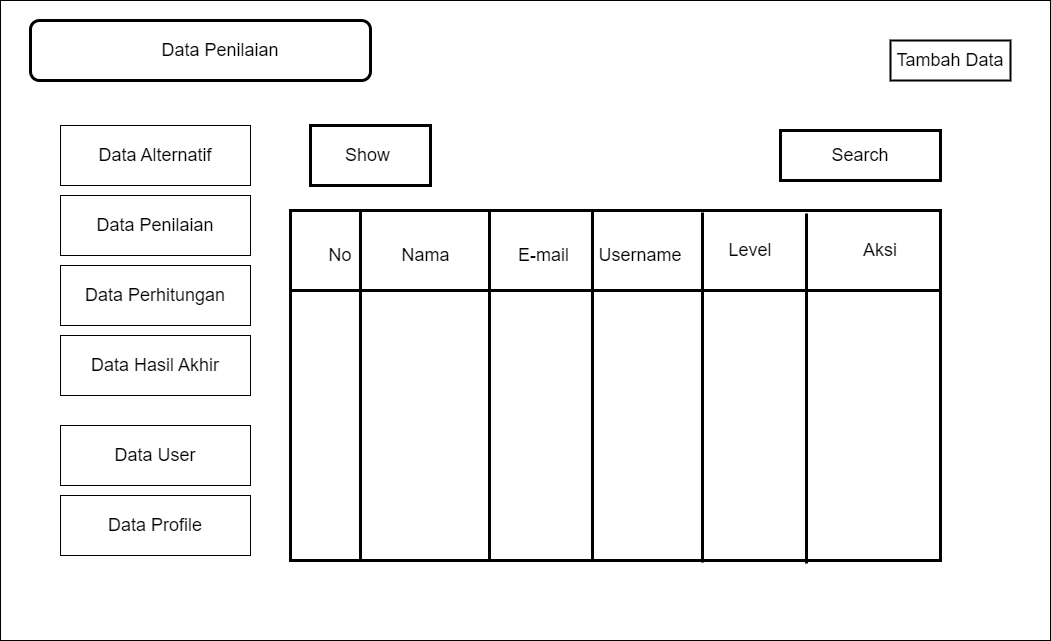

The diagram above was exported from draw.io. Its source (the exported page's mxGraphModel, read from the mxfile embedded in the PNG):
<mxGraphModel dx="1422" dy="729" grid="1" gridSize="10" guides="1" tooltips="1" connect="1" arrows="1" fold="1" page="1" pageScale="1" pageWidth="1169" pageHeight="827" math="0" shadow="0">
  <root>
    <mxCell id="0" />
    <mxCell id="1" parent="0" />
    <mxCell id="H4QYxh3DpMXnU9pAFdzL-1" value="" style="rounded=0;whiteSpace=wrap;html=1;" vertex="1" parent="1">
      <mxGeometry x="30" y="60" width="1050" height="640" as="geometry" />
    </mxCell>
    <mxCell id="H4QYxh3DpMXnU9pAFdzL-2" value="&lt;font style=&quot;font-size: 18px;&quot;&gt;Tambah Data&lt;/font&gt;" style="rounded=0;whiteSpace=wrap;html=1;strokeWidth=2;" vertex="1" parent="1">
      <mxGeometry x="920" y="100" width="120" height="40" as="geometry" />
    </mxCell>
    <mxCell id="H4QYxh3DpMXnU9pAFdzL-3" value="" style="shape=internalStorage;whiteSpace=wrap;html=1;backgroundOutline=1;fontSize=18;dx=70;dy=80;strokeWidth=3;" vertex="1" parent="1">
      <mxGeometry x="320" y="270" width="650" height="350" as="geometry" />
    </mxCell>
    <mxCell id="H4QYxh3DpMXnU9pAFdzL-4" value="No" style="text;html=1;strokeColor=none;fillColor=none;align=center;verticalAlign=middle;whiteSpace=wrap;rounded=0;fontSize=18;" vertex="1" parent="1">
      <mxGeometry x="340" y="300" width="60" height="30" as="geometry" />
    </mxCell>
    <mxCell id="H4QYxh3DpMXnU9pAFdzL-5" value="" style="endArrow=none;html=1;rounded=0;fontSize=18;entryX=0.5;entryY=0;entryDx=0;entryDy=0;exitX=0.5;exitY=1;exitDx=0;exitDy=0;strokeWidth=3;" edge="1" parent="1">
      <mxGeometry width="50" height="50" relative="1" as="geometry">
        <mxPoint x="519" y="620" as="sourcePoint" />
        <mxPoint x="519" y="270" as="targetPoint" />
      </mxGeometry>
    </mxCell>
    <mxCell id="H4QYxh3DpMXnU9pAFdzL-6" value="Nama" style="text;html=1;strokeColor=none;fillColor=none;align=center;verticalAlign=middle;whiteSpace=wrap;rounded=0;fontSize=18;" vertex="1" parent="1">
      <mxGeometry x="400" y="300" width="111" height="30" as="geometry" />
    </mxCell>
    <mxCell id="H4QYxh3DpMXnU9pAFdzL-7" value="Aksi" style="text;html=1;strokeColor=none;fillColor=none;align=center;verticalAlign=middle;whiteSpace=wrap;rounded=0;fontSize=18;" vertex="1" parent="1">
      <mxGeometry x="830" y="280" width="160" height="60" as="geometry" />
    </mxCell>
    <mxCell id="H4QYxh3DpMXnU9pAFdzL-8" value="Search" style="rounded=0;whiteSpace=wrap;html=1;strokeWidth=3;fontSize=18;" vertex="1" parent="1">
      <mxGeometry x="810" y="190" width="160" height="50" as="geometry" />
    </mxCell>
    <mxCell id="H4QYxh3DpMXnU9pAFdzL-9" value="Show&amp;nbsp;" style="rounded=0;whiteSpace=wrap;html=1;strokeWidth=3;fontSize=18;" vertex="1" parent="1">
      <mxGeometry x="340" y="185" width="120" height="60" as="geometry" />
    </mxCell>
    <mxCell id="H4QYxh3DpMXnU9pAFdzL-10" value="" style="rounded=1;whiteSpace=wrap;html=1;strokeWidth=3;fontSize=18;" vertex="1" parent="1">
      <mxGeometry x="60" y="80" width="340" height="60" as="geometry" />
    </mxCell>
    <mxCell id="H4QYxh3DpMXnU9pAFdzL-11" value="Data Penilaian" style="text;html=1;strokeColor=none;fillColor=none;align=center;verticalAlign=middle;whiteSpace=wrap;rounded=0;strokeWidth=3;fontSize=18;" vertex="1" parent="1">
      <mxGeometry x="110" y="95" width="280" height="30" as="geometry" />
    </mxCell>
    <mxCell id="H4QYxh3DpMXnU9pAFdzL-12" value="Data Profile" style="rounded=0;whiteSpace=wrap;html=1;fontSize=18;" vertex="1" parent="1">
      <mxGeometry x="90" y="555" width="190" height="60" as="geometry" />
    </mxCell>
    <mxCell id="H4QYxh3DpMXnU9pAFdzL-13" value="Data Alternatif" style="rounded=0;whiteSpace=wrap;html=1;fontSize=18;" vertex="1" parent="1">
      <mxGeometry x="90" y="185" width="190" height="60" as="geometry" />
    </mxCell>
    <mxCell id="H4QYxh3DpMXnU9pAFdzL-14" value="Data Penilaian" style="rounded=0;whiteSpace=wrap;html=1;fontSize=18;" vertex="1" parent="1">
      <mxGeometry x="90" y="255" width="190" height="60" as="geometry" />
    </mxCell>
    <mxCell id="H4QYxh3DpMXnU9pAFdzL-15" value="Data Perhitungan" style="rounded=0;whiteSpace=wrap;html=1;fontSize=18;" vertex="1" parent="1">
      <mxGeometry x="90" y="325" width="190" height="60" as="geometry" />
    </mxCell>
    <mxCell id="H4QYxh3DpMXnU9pAFdzL-16" value="Data Hasil Akhir" style="rounded=0;whiteSpace=wrap;html=1;fontSize=18;" vertex="1" parent="1">
      <mxGeometry x="90" y="395" width="190" height="60" as="geometry" />
    </mxCell>
    <mxCell id="H4QYxh3DpMXnU9pAFdzL-17" value="Data User" style="rounded=0;whiteSpace=wrap;html=1;fontSize=18;" vertex="1" parent="1">
      <mxGeometry x="90" y="485" width="190" height="60" as="geometry" />
    </mxCell>
    <mxCell id="H4QYxh3DpMXnU9pAFdzL-18" value="E-mail" style="text;html=1;strokeColor=none;fillColor=none;align=center;verticalAlign=middle;whiteSpace=wrap;rounded=0;fontSize=18;" vertex="1" parent="1">
      <mxGeometry x="518" y="300" width="111" height="30" as="geometry" />
    </mxCell>
    <mxCell id="H4QYxh3DpMXnU9pAFdzL-19" value="" style="endArrow=none;html=1;rounded=0;fontSize=18;entryX=0.5;entryY=0;entryDx=0;entryDy=0;exitX=0.5;exitY=1;exitDx=0;exitDy=0;strokeWidth=3;" edge="1" parent="1">
      <mxGeometry width="50" height="50" relative="1" as="geometry">
        <mxPoint x="622" y="619" as="sourcePoint" />
        <mxPoint x="622" y="269" as="targetPoint" />
      </mxGeometry>
    </mxCell>
    <mxCell id="H4QYxh3DpMXnU9pAFdzL-20" value="" style="endArrow=none;html=1;rounded=0;fontSize=18;entryX=0.5;entryY=0;entryDx=0;entryDy=0;exitX=0.5;exitY=1;exitDx=0;exitDy=0;strokeWidth=3;" edge="1" parent="1">
      <mxGeometry width="50" height="50" relative="1" as="geometry">
        <mxPoint x="732" y="622" as="sourcePoint" />
        <mxPoint x="732" y="272" as="targetPoint" />
      </mxGeometry>
    </mxCell>
    <mxCell id="H4QYxh3DpMXnU9pAFdzL-22" value="&lt;font style=&quot;font-size: 18px;&quot;&gt;Username&lt;/font&gt;" style="text;html=1;strokeColor=none;fillColor=none;align=center;verticalAlign=middle;whiteSpace=wrap;rounded=0;" vertex="1" parent="1">
      <mxGeometry x="640" y="300" width="60" height="30" as="geometry" />
    </mxCell>
    <mxCell id="H4QYxh3DpMXnU9pAFdzL-23" value="" style="endArrow=none;html=1;rounded=0;fontSize=18;entryX=0.5;entryY=0;entryDx=0;entryDy=0;exitX=0.5;exitY=1;exitDx=0;exitDy=0;strokeWidth=3;" edge="1" parent="1">
      <mxGeometry width="50" height="50" relative="1" as="geometry">
        <mxPoint x="836" y="623" as="sourcePoint" />
        <mxPoint x="836" y="273" as="targetPoint" />
      </mxGeometry>
    </mxCell>
    <mxCell id="H4QYxh3DpMXnU9pAFdzL-25" value="Level" style="text;html=1;strokeColor=none;fillColor=none;align=center;verticalAlign=middle;whiteSpace=wrap;rounded=0;fontSize=18;" vertex="1" parent="1">
      <mxGeometry x="750" y="295" width="60" height="30" as="geometry" />
    </mxCell>
  </root>
</mxGraphModel>